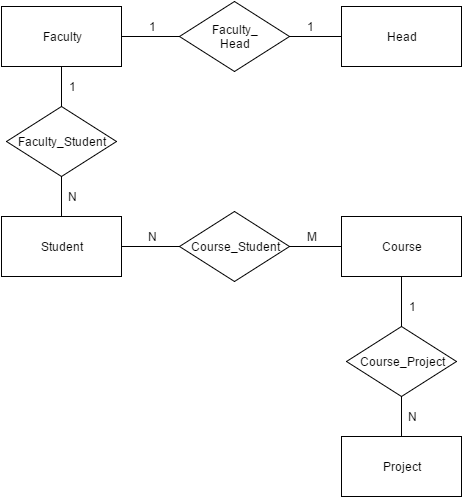

The diagram above was exported from draw.io. Its source (the exported page's mxGraphModel, read from the mxfile embedded in the PNG):
<mxGraphModel dx="1554" dy="792" grid="1" gridSize="10" guides="1" tooltips="1" connect="1" arrows="1" fold="1" page="1" pageScale="1" pageWidth="826" pageHeight="1169" background="#ffffff" math="0" shadow="0">
  <root>
    <mxCell id="0" />
    <mxCell id="1" parent="0" />
    <mxCell id="2" value="Head" style="whiteSpace=wrap;html=1;strokeWidth=1;" parent="1" vertex="1">
      <mxGeometry x="520" y="110" width="120" height="60" as="geometry" />
    </mxCell>
    <mxCell id="4" style="edgeStyle=none;rounded=0;html=1;exitX=1;exitY=0.5;endArrow=none;endFill=0;jettySize=auto;orthogonalLoop=1;" parent="1" source="3" target="2" edge="1">
      <mxGeometry relative="1" as="geometry" />
    </mxCell>
    <mxCell id="5" style="edgeStyle=none;rounded=0;html=1;exitX=0;exitY=0.5;endArrow=none;endFill=0;jettySize=auto;orthogonalLoop=1;" parent="1" source="3" target="6" edge="1">
      <mxGeometry relative="1" as="geometry">
        <mxPoint x="300" y="140" as="targetPoint" />
      </mxGeometry>
    </mxCell>
    <mxCell id="3" value="Faculty_&lt;div&gt;Head&lt;/div&gt;" style="rhombus;whiteSpace=wrap;html=1;strokeWidth=1;" parent="1" vertex="1">
      <mxGeometry x="358" y="105" width="110" height="70" as="geometry" />
    </mxCell>
    <mxCell id="15" style="edgeStyle=none;rounded=0;html=1;exitX=0.5;exitY=1;entryX=0.5;entryY=0;endArrow=none;endFill=0;jettySize=auto;orthogonalLoop=1;" parent="1" source="6" target="8" edge="1">
      <mxGeometry relative="1" as="geometry" />
    </mxCell>
    <mxCell id="6" value="Faculty" style="whiteSpace=wrap;html=1;strokeWidth=1;" parent="1" vertex="1">
      <mxGeometry x="180" y="110" width="120" height="60" as="geometry" />
    </mxCell>
    <mxCell id="16" style="edgeStyle=none;rounded=0;html=1;exitX=0.5;exitY=1;entryX=0.5;entryY=0;endArrow=none;endFill=0;jettySize=auto;orthogonalLoop=1;" parent="1" source="8" target="9" edge="1">
      <mxGeometry relative="1" as="geometry">
        <mxPoint x="240" y="290" as="sourcePoint" />
      </mxGeometry>
    </mxCell>
    <mxCell id="8" value="Faculty_Student" style="rhombus;whiteSpace=wrap;html=1;strokeWidth=1;" parent="1" vertex="1">
      <mxGeometry x="185" y="210" width="110" height="70" as="geometry" />
    </mxCell>
    <mxCell id="17" style="edgeStyle=none;rounded=0;html=1;exitX=1;exitY=0.5;entryX=0;entryY=0.5;endArrow=none;endFill=0;jettySize=auto;orthogonalLoop=1;" parent="1" source="9" target="14" edge="1">
      <mxGeometry relative="1" as="geometry" />
    </mxCell>
    <mxCell id="9" value="Student" style="whiteSpace=wrap;html=1;strokeWidth=1;" parent="1" vertex="1">
      <mxGeometry x="180" y="320" width="120" height="60" as="geometry" />
    </mxCell>
    <mxCell id="11" value="Project" style="whiteSpace=wrap;html=1;strokeWidth=1;" parent="1" vertex="1">
      <mxGeometry x="520" y="540" width="120" height="60" as="geometry" />
    </mxCell>
    <mxCell id="20" style="edgeStyle=none;rounded=0;html=1;exitX=0.5;exitY=0;entryX=0.5;entryY=0;endArrow=none;endFill=0;jettySize=auto;orthogonalLoop=1;" parent="1" source="12" target="11" edge="1">
      <mxGeometry relative="1" as="geometry" />
    </mxCell>
    <mxCell id="12" value="Course_Project" style="rhombus;whiteSpace=wrap;html=1;strokeWidth=1;" parent="1" vertex="1">
      <mxGeometry x="525" y="430" width="110" height="70" as="geometry" />
    </mxCell>
    <mxCell id="19" style="edgeStyle=none;rounded=0;html=1;exitX=0.5;exitY=1;entryX=0.5;entryY=0;endArrow=none;endFill=0;jettySize=auto;orthogonalLoop=1;" parent="1" source="13" target="12" edge="1">
      <mxGeometry relative="1" as="geometry" />
    </mxCell>
    <mxCell id="13" value="Course" style="whiteSpace=wrap;html=1;strokeWidth=1;" parent="1" vertex="1">
      <mxGeometry x="520" y="320" width="120" height="60" as="geometry" />
    </mxCell>
    <mxCell id="18" style="edgeStyle=none;rounded=0;html=1;exitX=1;exitY=0.5;entryX=0;entryY=0.5;endArrow=none;endFill=0;jettySize=auto;orthogonalLoop=1;" parent="1" source="14" target="13" edge="1">
      <mxGeometry relative="1" as="geometry" />
    </mxCell>
    <mxCell id="14" value="Course_Student" style="rhombus;whiteSpace=wrap;html=1;strokeWidth=1;" parent="1" vertex="1">
      <mxGeometry x="358" y="315" width="110" height="70" as="geometry" />
    </mxCell>
    <mxCell id="21" style="edgeStyle=none;rounded=0;html=1;exitX=0;exitY=0.5;entryX=0;entryY=0.5;endArrow=none;endFill=0;jettySize=auto;orthogonalLoop=1;" parent="1" source="13" target="13" edge="1">
      <mxGeometry relative="1" as="geometry" />
    </mxCell>
    <mxCell id="22" value="1" style="text;html=1;strokeColor=none;fillColor=none;align=center;verticalAlign=middle;whiteSpace=wrap;" parent="1" vertex="1">
      <mxGeometry x="310" y="120" width="40" height="20" as="geometry" />
    </mxCell>
    <mxCell id="23" value="1" style="text;html=1;strokeColor=none;fillColor=none;align=center;verticalAlign=middle;whiteSpace=wrap;" parent="1" vertex="1">
      <mxGeometry x="468" y="120" width="40" height="20" as="geometry" />
    </mxCell>
    <mxCell id="24" value="1" style="text;html=1;strokeColor=none;fillColor=none;align=center;verticalAlign=middle;whiteSpace=wrap;" parent="1" vertex="1">
      <mxGeometry x="230" y="180" width="40" height="20" as="geometry" />
    </mxCell>
    <mxCell id="25" value="N" style="text;html=1;strokeColor=none;fillColor=none;align=center;verticalAlign=middle;whiteSpace=wrap;" parent="1" vertex="1">
      <mxGeometry x="230" y="290" width="40" height="20" as="geometry" />
    </mxCell>
    <mxCell id="26" value="N" style="text;html=1;strokeColor=none;fillColor=none;align=center;verticalAlign=middle;whiteSpace=wrap;" parent="1" vertex="1">
      <mxGeometry x="310" y="330" width="40" height="20" as="geometry" />
    </mxCell>
    <mxCell id="27" value="M" style="text;html=1;strokeColor=none;fillColor=none;align=center;verticalAlign=middle;whiteSpace=wrap;" parent="1" vertex="1">
      <mxGeometry x="470" y="330" width="40" height="20" as="geometry" />
    </mxCell>
    <mxCell id="28" value="1" style="text;html=1;strokeColor=none;fillColor=none;align=center;verticalAlign=middle;whiteSpace=wrap;" parent="1" vertex="1">
      <mxGeometry x="570" y="400" width="40" height="20" as="geometry" />
    </mxCell>
    <mxCell id="29" value="N" style="text;html=1;strokeColor=none;fillColor=none;align=center;verticalAlign=middle;whiteSpace=wrap;" parent="1" vertex="1">
      <mxGeometry x="570" y="510" width="40" height="20" as="geometry" />
    </mxCell>
  </root>
</mxGraphModel>